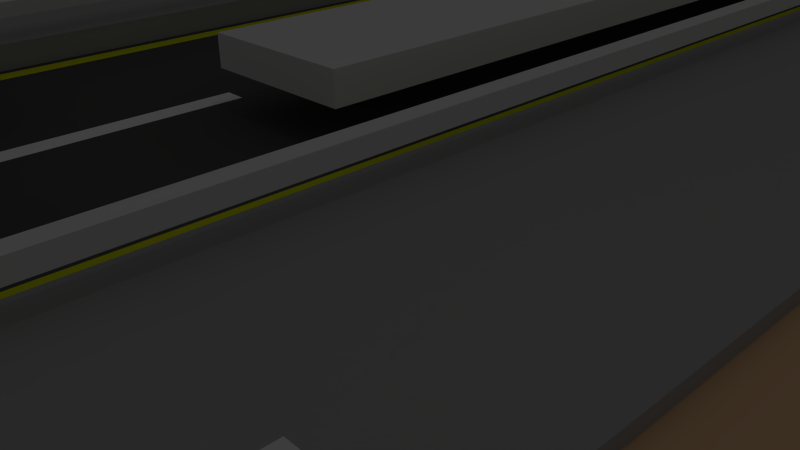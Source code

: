 # Source: rua_padrao.blend  (saved by Blender 2.70.0; exported with 4.5.12 LTS)
import bpy
from mathutils import Matrix  # noqa: F401  (used for matrix-valued properties, if any)

bpy.ops.wm.read_factory_settings(use_empty=True)
scene = bpy.context.scene
scene.name = 'Scene'

# ---- collections
col_collection_1 = bpy.data.collections.new('Collection 1'); scene.collection.children.link(col_collection_1)

# ---- materials (node trees are filled in below, after node groups)
mat_material = bpy.data.materials.new('Material')
mat_material.alpha_threshold = 0.0
mat_material.use_transparent_shadow = False
mat_material.roughness = 0.5
mat_material.line_color = (0.0, 0.0, 0.0, 1.0)
mat_calcada = bpy.data.materials.new('calcada')
mat_calcada.alpha_threshold = 0.0
mat_calcada.use_transparent_shadow = False
mat_calcada.diffuse_color = (0.8, 0.511, 0.2896, 1.0)
mat_calcada.roughness = 0.5
mat_calcada.line_color = (0.0, 0.0, 0.0, 1.0)
mat_calcadapedestre = bpy.data.materials.new('CalcadaPedestre')
mat_calcadapedestre.alpha_threshold = 0.0
mat_calcadapedestre.use_transparent_shadow = False
mat_calcadapedestre.diffuse_color = (0.3931, 0.3931, 0.3931, 1.0)
mat_calcadapedestre.roughness = 0.5
mat_calcadapedestre.line_color = (0.0, 0.0, 0.0, 1.0)
mat_asfalto = bpy.data.materials.new('Asfalto')
mat_asfalto.alpha_threshold = 0.0
mat_asfalto.use_transparent_shadow = False
mat_asfalto.diffuse_color = (0.0985, 0.0985, 0.0985, 1.0)
mat_asfalto.roughness = 0.5
mat_asfalto.line_color = (0.0, 0.0, 0.0, 1.0)
mat_faixabrancarua = bpy.data.materials.new('FaixaBrancaRua')
mat_faixabrancarua.alpha_threshold = 0.0
mat_faixabrancarua.use_transparent_shadow = False
mat_faixabrancarua.diffuse_color = (1.0, 1.0, 1.0, 1.0)
mat_faixabrancarua.roughness = 0.5
mat_faixabrancarua.line_color = (0.0, 0.0, 0.0, 1.0)
mat_faixaamarelarua = bpy.data.materials.new('FaixaAmarelaRua')
mat_faixaamarelarua.alpha_threshold = 0.0
mat_faixaamarelarua.use_transparent_shadow = False
mat_faixaamarelarua.diffuse_color = (0.7486, 0.8, 0.0, 1.0)
mat_faixaamarelarua.roughness = 0.5
mat_faixaamarelarua.line_color = (0.0, 0.0, 0.0, 1.0)

# ---- material node trees

# ---- world
world_world = bpy.data.worlds.new('World'); scene.world = world_world
world_world.color = (0.05088, 0.05088, 0.05088)
world_world.use_sun_shadow = False
world_world.sun_shadow_jitter_overblur = 0.0
world_world.cycles.sampling_method = 'MANUAL'
world_world.cycles.sample_map_resolution = 256

# ---- cameras
cam_camera = bpy.data.cameras.new('Camera')
cam_camera.clip_end = 100.0
cam_camera.lens = 35.0
cam_camera.sensor_width = 32.0
cam_camera.sensor_height = 18.0
cam_camera.ortho_scale = 7.314
cam_camera.dof.focus_distance = 0.0
cam_camera.dof.aperture_fstop = 128.0

# ---- lights
light_lamp = bpy.data.lights.new('Lamp', 'POINT')
light_lamp.transmission_factor = 0.0
light_lamp.cutoff_distance = 30.0
light_lamp.energy = 100.0
light_lamp.shadow_buffer_clip_start = 1.001
light_lamp.shadow_soft_size = 0.1
light_lamp.shadow_maximum_resolution = 0.006
light_lamp.use_absolute_resolution = True
light_lamp.cycles.use_multiple_importance_sampling = False

# ---- meshes
me_cube_030 = bpy.data.meshes.new('Cube.030')
me_cube_030.from_pydata([(-0.202, -1.0, -1.0), (-0.202, 1.0, -1.0), (0.202, 1.0, -1.0), (0.202, -1.0, -1.0), (-0.202, -1.0, 8.313), (-0.202, 1.0, 8.313), (0.202, 1.0, 8.313), (0.202, -1.0, 8.313), (-0.202, -1.0, 6.641), (-0.202, 1.0, 6.641), (0.202, 1.0, 6.641), (0.202, -1.0, 6.641), (-0.202, -1.0, 7.477), (-0.202, 1.0, 7.477), (0.202, 1.0, 7.477), (0.202, -1.0, 7.477), (-0.202, 1.0, 0.8234), (0.202, 1.0, 0.8234), (0.202, -1.0, 0.8234), (-0.202, -1.0, 0.8234), (-0.202, 1.0, 1.832), (0.202, 1.0, 1.832), (0.202, -1.0, 1.832), (-0.202, -1.0, 1.832), (-0.202, 16.72, 6.641), (0.202, 16.72, 6.641), (-0.202, 16.72, 7.477), (0.202, 16.72, 7.477), (-0.202, 16.72, 0.8234), (0.202, 16.72, 0.8234), (-0.202, 16.72, 1.832), (0.202, 16.72, 1.832)], [], [(19, 16, 1, 0), (16, 17, 2, 1), (17, 18, 3, 2), (18, 19, 0, 3), (0, 1, 2, 3), (7, 6, 5, 4), (12, 13, 9, 8), (21, 17, 29, 31), (14, 15, 11, 10), (15, 12, 8, 11), (4, 5, 13, 12), (5, 6, 14, 13), (6, 7, 15, 14), (7, 4, 12, 15), (23, 20, 16, 19), (20, 21, 31, 30), (21, 22, 18, 17), (22, 23, 19, 18), (8, 9, 20, 23), (9, 10, 21, 20), (10, 11, 22, 21), (11, 8, 23, 22), (26, 27, 25, 24), (30, 31, 29, 28), (16, 20, 30, 28), (17, 16, 28, 29), (13, 14, 27, 26), (14, 10, 25, 27), (9, 13, 26, 24), (10, 9, 24, 25)])
me_cube_030.materials.append(mat_material)
me_cube_030.use_remesh_preserve_volume = False
me_cube_030.use_remesh_preserve_attributes = False
me_cube_030.use_mirror_vertex_groups = False
me_cube_030.update()
me_cube_007 = bpy.data.meshes.new('Cube.007')
me_cube_007.from_pydata([(-1.0, -1.0, -1.0), (-1.0, 1.0, -1.0), (1.0, 1.0, -1.0), (1.0, -1.0, -1.0), (-1.0, -1.0, 1.528), (-1.0, 1.0, 1.528), (1.0, 1.0, 1.528), (1.0, -1.0, 1.528), (-1.0, -1.0, 2.336), (-1.0, 1.0, 2.336), (1.0, 1.0, 2.336), (1.0, -1.0, 2.336), (-1.0, 566.4, 1.528), (1.0, 566.4, 1.528), (-1.0, 566.4, 2.336), (1.0, 566.4, 2.336), (-1.0, 568.8, 1.528), (1.0, 568.8, 1.528), (-1.0, 568.8, 2.336), (1.0, 568.8, 2.336), (-1.0, 566.4, -0.3665), (1.0, 566.4, -0.3665), (-1.0, 568.8, -0.3665), (1.0, 568.8, -0.3665)], [], [(4, 5, 1, 0), (5, 6, 2, 1), (6, 7, 3, 2), (7, 4, 0, 3), (0, 1, 2, 3), (4, 7, 11, 8), (11, 10, 9, 8), (7, 6, 10, 11), (5, 9, 14, 12), (5, 4, 8, 9), (12, 14, 18, 16), (10, 6, 13, 15), (9, 10, 15, 14), (6, 5, 12, 13), (17, 16, 18, 19), (15, 13, 17, 19), (14, 15, 19, 18), (17, 13, 21, 23), (21, 20, 22, 23), (12, 16, 22, 20), (16, 17, 23, 22), (13, 12, 20, 21)])
me_cube_007.use_remesh_preserve_volume = False
me_cube_007.use_remesh_preserve_attributes = False
me_cube_007.use_mirror_vertex_groups = False
me_cube_007.update()
me_cube_006 = bpy.data.meshes.new('Cube.006')
me_cube_006.from_pydata([(-1.0, -1.0, -1.0), (-1.0, 1.0, -1.0), (1.0, 1.0, -1.0), (1.0, -1.0, -1.0), (-1.0, -1.0, 1.528), (-1.0, 1.0, 1.528), (1.0, 1.0, 1.528), (1.0, -1.0, 1.528), (-1.0, -1.0, 2.336), (-1.0, 1.0, 2.336), (1.0, 1.0, 2.336), (1.0, -1.0, 2.336), (-1.0, 566.4, 1.528), (1.0, 566.4, 1.528), (-1.0, 566.4, 2.336), (1.0, 566.4, 2.336), (-1.0, 568.8, 1.528), (1.0, 568.8, 1.528), (-1.0, 568.8, 2.336), (1.0, 568.8, 2.336), (-1.0, 566.4, -0.3665), (1.0, 566.4, -0.3665), (-1.0, 568.8, -0.3665), (1.0, 568.8, -0.3665)], [], [(4, 5, 1, 0), (5, 6, 2, 1), (6, 7, 3, 2), (7, 4, 0, 3), (0, 1, 2, 3), (4, 7, 11, 8), (11, 10, 9, 8), (7, 6, 10, 11), (5, 9, 14, 12), (5, 4, 8, 9), (12, 14, 18, 16), (10, 6, 13, 15), (9, 10, 15, 14), (6, 5, 12, 13), (17, 16, 18, 19), (15, 13, 17, 19), (14, 15, 19, 18), (17, 13, 21, 23), (21, 20, 22, 23), (12, 16, 22, 20), (16, 17, 23, 22), (13, 12, 20, 21)])
me_cube_006.use_remesh_preserve_volume = False
me_cube_006.use_remesh_preserve_attributes = False
me_cube_006.use_mirror_vertex_groups = False
me_cube_006.update()
me_cube_005 = bpy.data.meshes.new('Cube.005')
me_cube_005.from_pydata([(-12.73, -57.0, -1.0), (-12.73, 85.47, -1.0), (13.32, 85.47, -1.0), (13.32, -57.0, -1.0), (-12.73, -57.0, 1.0), (-12.73, 85.47, 1.0), (13.32, 85.47, 1.0), (13.32, -57.0, 1.0), (0.7738, 85.47, 1.0), (0.7738, 85.47, -1.0), (0.7738, -57.0, 1.0), (0.7738, -57.0, -1.0), (0.8706, 85.47, 1.0), (0.8706, -57.0, -1.0), (0.8706, 85.47, -1.0), (0.8706, -57.0, 1.0), (1.588, 85.47, 1.0), (1.588, -57.0, -1.0), (1.588, 85.47, -1.0), (1.588, -57.0, 1.0), (-0.4463, 85.47, -1.0), (-0.4463, -57.0, 1.0), (-0.4463, 85.47, 1.0), (-0.4463, -57.0, -1.0), (-1.143, 85.47, -1.0), (-1.143, -57.0, 1.0), (-1.143, 85.47, 1.0), (-1.143, -57.0, -1.0), (-12.73, -57.0, 1.47), (-12.73, 85.47, 1.47), (13.32, 85.47, 1.47), (13.32, -57.0, 1.47), (0.8706, 85.47, 1.47), (0.8706, -57.0, 1.47), (1.588, 85.47, 1.47), (1.588, -57.0, 1.47), (-0.4463, -57.0, 1.47), (-0.4463, 85.47, 1.47), (-1.143, -57.0, 1.47), (-1.143, 85.47, 1.47), (0.8706, 85.47, 1.718), (0.8706, -57.0, 1.718), (1.588, 85.47, 1.718), (1.588, -57.0, 1.718), (-0.4463, -57.0, 1.718), (-0.4463, 85.47, 1.718), (-1.143, -57.0, 1.718), (-1.143, 85.47, 1.718)], [], [(4, 5, 1, 0), (16, 6, 2, 18), (6, 7, 3, 2), (25, 4, 0, 27), (17, 18, 2, 3), (15, 19, 35, 33), (22, 8, 9, 20), (15, 10, 11, 13), (23, 20, 9, 11), (15, 12, 8, 10), (8, 12, 14, 9), (11, 9, 14, 13), (19, 15, 13, 17), (21, 22, 37, 36), (12, 16, 18, 14), (13, 14, 18, 17), (7, 19, 17, 3), (25, 21, 36, 38), (10, 21, 23, 11), (10, 8, 22, 21), (26, 22, 20, 24), (27, 24, 20, 23), (21, 25, 27, 23), (22, 26, 39, 37), (5, 26, 24, 1), (0, 1, 24, 27), (38, 39, 29, 28), (37, 39, 47, 45), (31, 30, 34, 35), (39, 38, 46, 47), (16, 12, 32, 34), (12, 15, 33, 32), (19, 7, 31, 35), (26, 5, 29, 39), (4, 25, 38, 28), (7, 6, 30, 31), (6, 16, 34, 30), (5, 4, 28, 29), (43, 42, 40, 41), (44, 45, 47, 46), (38, 36, 44, 46), (36, 37, 45, 44), (35, 34, 42, 43), (33, 35, 43, 41), (34, 32, 40, 42), (32, 33, 41, 40)])
me_cube_005.polygons.foreach_set('material_index', [0, 0, 0, 0, 0, 1, 0, 0, 0, 1, 0, 0, 0, 1, 0, 0, 0, 1, 0, 0, 0, 0, 0, 1, 0, 0, 0, 1, 0, 1, 1, 1, 0, 0, 0, 0, 0, 0, 1, 1, 1, 1, 1, 1, 1, 1])
me_cube_005.materials.append(mat_calcada)
me_cube_005.materials.append(mat_calcadapedestre)
me_cube_005.use_remesh_preserve_volume = False
me_cube_005.use_remesh_preserve_attributes = False
me_cube_005.use_mirror_vertex_groups = False
me_cube_005.update()
me_cube_004 = bpy.data.meshes.new('Cube.004')
me_cube_004.from_pydata([(-1.0, -1.0, -1.0), (-1.0, 6.51, -1.0), (1.0, 6.51, -1.0), (1.0, -1.0, -1.0), (-1.0, -1.0, 1.0), (-1.0, 6.51, 1.0), (1.0, 6.51, 1.0), (1.0, -1.0, 1.0), (-1.0, 0.7718, 1.379), (-1.0, 4.739, 1.379), (1.0, 4.739, 1.379), (1.0, 0.7718, 1.379), (-1.0, 0.7718, 4.619), (-1.0, 4.739, 4.619), (1.0, 4.739, 4.619), (1.0, 0.7718, 4.619)], [], [(4, 5, 1, 0), (5, 6, 2, 1), (6, 7, 3, 2), (7, 4, 0, 3), (0, 1, 2, 3), (4, 7, 11, 8), (8, 11, 15, 12), (7, 6, 10, 11), (6, 5, 9, 10), (5, 4, 8, 9), (15, 14, 13, 12), (11, 10, 14, 15), (10, 9, 13, 14), (9, 8, 12, 13)])
me_cube_004.use_remesh_preserve_volume = False
me_cube_004.use_remesh_preserve_attributes = False
me_cube_004.use_mirror_vertex_groups = False
me_cube_004.update()
me_cube_003 = bpy.data.meshes.new('Cube.003')
me_cube_003.from_pydata([(-1.0, -1.0, -1.0), (-1.0, 27.06, -1.0), (1.0, 27.06, -1.0), (1.0, -1.0, -1.0), (-1.0, -1.0, 1.0), (-1.0, 27.06, 1.0), (1.0, 27.06, 1.0), (1.0, -1.0, 1.0), (-1.0, 18.82, 1.0), (-1.0, 18.82, -1.0), (1.0, 18.82, 1.0), (1.0, 18.82, -1.0), (-1.0, 25.47, 1.0), (1.0, 25.47, -1.0), (-1.0, 25.47, -1.0), (1.0, 25.47, 1.0), (-1.0, 18.82, 7.434), (1.0, 18.82, 7.434), (-1.0, 25.47, 7.434), (1.0, 25.47, 7.434)], [], [(12, 5, 1, 14), (5, 6, 2, 1), (10, 7, 3, 11), (7, 4, 0, 3), (14, 1, 2, 13), (15, 6, 5, 12), (4, 8, 9, 0), (15, 10, 11, 13), (0, 9, 11, 3), (7, 10, 8, 4), (8, 12, 14, 9), (9, 14, 13, 11), (15, 12, 18, 19), (6, 15, 13, 2), (17, 19, 18, 16), (10, 15, 19, 17), (12, 8, 16, 18), (8, 10, 17, 16)])
me_cube_003.use_remesh_preserve_volume = False
me_cube_003.use_remesh_preserve_attributes = False
me_cube_003.use_mirror_vertex_groups = False
me_cube_003.update()
me_cube_002 = bpy.data.meshes.new('Cube.002')
me_cube_002.from_pydata([(-1.0, -1.0, -1.0), (-1.0, 6.51, -1.0), (1.0, 6.51, -1.0), (1.0, -1.0, -1.0), (-1.0, -1.0, 1.0), (-1.0, 6.51, 1.0), (1.0, 6.51, 1.0), (1.0, -1.0, 1.0), (-1.0, 0.7718, 1.379), (-1.0, 4.739, 1.379), (1.0, 4.739, 1.379), (1.0, 0.7718, 1.379), (-1.0, 0.7718, 4.619), (-1.0, 4.739, 4.619), (1.0, 4.739, 4.619), (1.0, 0.7718, 4.619)], [], [(4, 5, 1, 0), (5, 6, 2, 1), (6, 7, 3, 2), (7, 4, 0, 3), (0, 1, 2, 3), (4, 7, 11, 8), (8, 11, 15, 12), (7, 6, 10, 11), (6, 5, 9, 10), (5, 4, 8, 9), (15, 14, 13, 12), (11, 10, 14, 15), (10, 9, 13, 14), (9, 8, 12, 13)])
me_cube_002.use_remesh_preserve_volume = False
me_cube_002.use_remesh_preserve_attributes = False
me_cube_002.use_mirror_vertex_groups = False
me_cube_002.update()
me_cube = bpy.data.meshes.new('Cube')
me_cube.from_pydata([(6.072, 131.7, -1.0), (6.072, -11.75, -1.0), (-2.587, -11.75, -1.0), (-2.587, 131.7, -1.0), (6.072, 131.7, -0.5389), (6.072, -11.75, -0.5389), (-2.587, -11.75, -0.5389), (-2.587, 131.7, -0.5389), (-2.356, 131.7, -1.0), (-2.356, -11.75, -1.0), (-2.356, 131.7, -0.5389), (-2.356, -11.75, -0.5389), (-2.004, 131.7, -1.0), (-2.004, -11.75, -1.0), (-2.004, 131.7, -0.5389), (-2.004, -11.75, -0.5389), (5.357, 131.7, -1.0), (5.357, -11.75, -1.0), (5.357, 131.7, -0.5389), (5.357, -11.75, -0.5389), (5.765, 131.7, -1.0), (5.765, -11.75, -1.0), (5.765, 131.7, -0.5389), (5.765, -11.75, -0.5389), (1.452, 131.7, -1.0), (1.452, -11.75, -1.0), (1.452, 131.7, -0.5389), (1.452, -11.75, -0.5389), (1.847, 131.7, -1.0), (1.847, -11.75, -1.0), (1.847, 131.7, -0.5389), (1.847, -11.75, -0.5389), (6.072, 124.2, -1.0), (6.072, 116.6, -1.0), (6.072, 109.1, -1.0), (6.072, 101.5, -1.0), (6.072, 93.97, -1.0), (6.072, 86.42, -1.0), (6.072, 78.86, -1.0), (6.072, 71.31, -1.0), (6.072, 63.76, -1.0), (6.072, 56.21, -1.0), (6.072, 48.66, -1.0), (6.072, 41.11, -1.0), (6.072, 33.56, -1.0), (6.072, 26.01, -1.0), (6.072, 18.45, -1.0), (6.072, 10.9, -1.0), (6.072, 3.351, -1.0), (6.072, -4.2, -1.0), (-2.587, -4.2, -1.0), (-2.587, 3.351, -1.0), (-2.587, 10.9, -1.0), (-2.587, 18.45, -1.0), (-2.587, 26.01, -1.0), (-2.587, 33.56, -1.0), (-2.587, 41.11, -1.0), (-2.587, 48.66, -1.0), (-2.587, 56.21, -1.0), (-2.587, 63.76, -1.0), (-2.587, 71.31, -1.0), (-2.587, 78.86, -1.0), (-2.587, 86.42, -1.0), (-2.587, 93.97, -1.0), (-2.587, 101.5, -1.0), (-2.587, 109.1, -1.0), (-2.587, 116.6, -1.0), (-2.587, 124.2, -1.0), (6.072, 124.2, -0.5389), (6.072, 116.6, -0.5389), (6.072, 109.1, -0.5389), (6.072, 101.5, -0.5389), (6.072, 93.97, -0.5389), (6.072, 86.42, -0.5389), (6.072, 78.86, -0.5389), (6.072, 71.31, -0.5389), (6.072, 63.76, -0.5389), (6.072, 56.21, -0.5389), (6.072, 48.66, -0.5389), (6.072, 41.11, -0.5389), (6.072, 33.56, -0.5389), (6.072, 26.01, -0.5389), (6.072, 18.45, -0.5389), (6.072, 10.9, -0.5389), (6.072, 3.351, -0.5389), (6.072, -4.2, -0.5389), (-2.587, -4.2, -0.5389), (-2.587, 3.351, -0.5389), (-2.587, 10.9, -0.5389), (-2.587, 18.45, -0.5389), (-2.587, 26.01, -0.5389), (-2.587, 33.56, -0.5389), (-2.587, 41.11, -0.5389), (-2.587, 48.66, -0.5389), (-2.587, 56.21, -0.5389), (-2.587, 63.76, -0.5389), (-2.587, 71.31, -0.5389), (-2.587, 78.86, -0.5389), (-2.587, 86.42, -0.5389), (-2.587, 93.97, -0.5389), (-2.587, 101.5, -0.5389), (-2.587, 109.1, -0.5389), (-2.587, 116.6, -0.5389), (-2.587, 124.2, -0.5389), (-2.356, -4.2, -1.0), (-2.356, 3.351, -1.0), (-2.356, 10.9, -1.0), (-2.356, 18.45, -1.0), (-2.356, 26.01, -1.0), (-2.356, 33.56, -1.0), (-2.356, 41.11, -1.0), (-2.356, 48.66, -1.0), (-2.356, 56.21, -1.0), (-2.356, 63.76, -1.0), (-2.356, 71.31, -1.0), (-2.356, 78.86, -1.0), (-2.356, 86.42, -1.0), (-2.356, 93.97, -1.0), (-2.356, 101.5, -1.0), (-2.356, 109.1, -1.0), (-2.356, 116.6, -1.0), (-2.356, 124.2, -1.0), (-2.356, 124.2, -0.5389), (-2.356, 116.6, -0.5389), (-2.356, 109.1, -0.5389), (-2.356, 101.5, -0.5389), (-2.356, 93.97, -0.5389), (-2.356, 86.42, -0.5389), (-2.356, 78.86, -0.5389), (-2.356, 71.31, -0.5389), (-2.356, 63.76, -0.5389), (-2.356, 56.21, -0.5389), (-2.356, 48.66, -0.5389), (-2.356, 41.11, -0.5389), (-2.356, 33.56, -0.5389), (-2.356, 26.01, -0.5389), (-2.356, 18.45, -0.5389), (-2.356, 10.9, -0.5389), (-2.356, 3.351, -0.5389), (-2.356, -4.2, -0.5389), (-2.004, -4.2, -1.0), (-2.004, 3.351, -1.0), (-2.004, 10.9, -1.0), (-2.004, 18.45, -1.0), (-2.004, 26.01, -1.0), (-2.004, 33.56, -1.0), (-2.004, 41.11, -1.0), (-2.004, 48.66, -1.0), (-2.004, 56.21, -1.0), (-2.004, 63.76, -1.0), (-2.004, 71.31, -1.0), (-2.004, 78.86, -1.0), (-2.004, 86.42, -1.0), (-2.004, 93.97, -1.0), (-2.004, 101.5, -1.0), (-2.004, 109.1, -1.0), (-2.004, 116.6, -1.0), (-2.004, 124.2, -1.0), (-2.004, 124.2, -0.5389), (-2.004, 116.6, -0.5389), (-2.004, 109.1, -0.5389), (-2.004, 101.5, -0.5389), (-2.004, 93.97, -0.5389), (-2.004, 86.42, -0.5389), (-2.004, 78.86, -0.5389), (-2.004, 71.31, -0.5389), (-2.004, 63.76, -0.5389), (-2.004, 56.21, -0.5389), (-2.004, 48.66, -0.5389), (-2.004, 41.11, -0.5389), (-2.004, 33.56, -0.5389), (-2.004, 26.01, -0.5389), (-2.004, 18.45, -0.5389), (-2.004, 10.9, -0.5389), (-2.004, 3.351, -0.5389), (-2.004, -4.2, -0.5389), (5.357, -4.2, -1.0), (5.357, 3.351, -1.0), (5.357, 10.9, -1.0), (5.357, 18.45, -1.0), (5.357, 26.01, -1.0), (5.357, 33.56, -1.0), (5.357, 41.11, -1.0), (5.357, 48.66, -1.0), (5.357, 56.21, -1.0), (5.357, 63.76, -1.0), (5.357, 71.31, -1.0), (5.357, 78.86, -1.0), (5.357, 86.42, -1.0), (5.357, 93.97, -1.0), (5.357, 101.5, -1.0), (5.357, 109.1, -1.0), (5.357, 116.6, -1.0), (5.357, 124.2, -1.0), (5.357, 124.2, -0.5389), (5.357, 116.6, -0.5389), (5.357, 109.1, -0.5389), (5.357, 101.5, -0.5389), (5.357, 93.97, -0.5389), (5.357, 86.42, -0.5389), (5.357, 78.86, -0.5389), (5.357, 71.31, -0.5389), (5.357, 63.76, -0.5389), (5.357, 56.21, -0.5389), (5.357, 48.66, -0.5389), (5.357, 41.11, -0.5389), (5.357, 33.56, -0.5389), (5.357, 26.01, -0.5389), (5.357, 18.45, -0.5389), (5.357, 10.9, -0.5389), (5.357, 3.351, -0.5389), (5.357, -4.2, -0.5389), (5.765, -4.2, -1.0), (5.765, 3.351, -1.0), (5.765, 10.9, -1.0), (5.765, 18.45, -1.0), (5.765, 26.01, -1.0), (5.765, 33.56, -1.0), (5.765, 41.11, -1.0), (5.765, 48.66, -1.0), (5.765, 56.21, -1.0), (5.765, 63.76, -1.0), (5.765, 71.31, -1.0), (5.765, 78.86, -1.0), (5.765, 86.42, -1.0), (5.765, 93.97, -1.0), (5.765, 101.5, -1.0), (5.765, 109.1, -1.0), (5.765, 116.6, -1.0), (5.765, 124.2, -1.0), (5.765, 124.2, -0.5389), (5.765, 116.6, -0.5389), (5.765, 109.1, -0.5389), (5.765, 101.5, -0.5389), (5.765, 93.97, -0.5389), (5.765, 86.42, -0.5389), (5.765, 78.86, -0.5389), (5.765, 71.31, -0.5389), (5.765, 63.76, -0.5389), (5.765, 56.21, -0.5389), (5.765, 48.66, -0.5389), (5.765, 41.11, -0.5389), (5.765, 33.56, -0.5389), (5.765, 26.01, -0.5389), (5.765, 18.45, -0.5389), (5.765, 10.9, -0.5389), (5.765, 3.351, -0.5389), (5.765, -4.2, -0.5389), (1.452, -4.2, -1.0), (1.452, 3.351, -1.0), (1.452, 10.9, -1.0), (1.452, 18.45, -1.0), (1.452, 26.01, -1.0), (1.452, 33.56, -1.0), (1.452, 41.11, -1.0), (1.452, 48.66, -1.0), (1.452, 56.21, -1.0), (1.452, 63.76, -1.0), (1.452, 71.31, -1.0), (1.452, 78.86, -1.0), (1.452, 86.42, -1.0), (1.452, 93.97, -1.0), (1.452, 101.5, -1.0), (1.452, 109.1, -1.0), (1.452, 116.6, -1.0), (1.452, 124.2, -1.0), (1.452, 124.2, -0.5389), (1.452, 116.6, -0.5389), (1.452, 109.1, -0.5389), (1.452, 101.5, -0.5389), (1.452, 93.97, -0.5389), (1.452, 86.42, -0.5389), (1.452, 78.86, -0.5389), (1.452, 71.31, -0.5389), (1.452, 63.76, -0.5389), (1.452, 56.21, -0.5389), (1.452, 48.66, -0.5389), (1.452, 41.11, -0.5389), (1.452, 33.56, -0.5389), (1.452, 26.01, -0.5389), (1.452, 18.45, -0.5389), (1.452, 10.9, -0.5389), (1.452, 3.351, -0.5389), (1.452, -4.2, -0.5389), (1.847, -4.2, -1.0), (1.847, 3.351, -1.0), (1.847, 10.9, -1.0), (1.847, 18.45, -1.0), (1.847, 26.01, -1.0), (1.847, 33.56, -1.0), (1.847, 41.11, -1.0), (1.847, 48.66, -1.0), (1.847, 56.21, -1.0), (1.847, 63.76, -1.0), (1.847, 71.31, -1.0), (1.847, 78.86, -1.0), (1.847, 86.42, -1.0), (1.847, 93.97, -1.0), (1.847, 101.5, -1.0), (1.847, 109.1, -1.0), (1.847, 116.6, -1.0), (1.847, 124.2, -1.0), (1.847, 124.2, -0.5389), (1.847, 116.6, -0.5389), (1.847, 109.1, -0.5389), (1.847, 101.5, -0.5389), (1.847, 93.97, -0.5389), (1.847, 86.42, -0.5389), (1.847, 78.86, -0.5389), (1.847, 71.31, -0.5389), (1.847, 63.76, -0.5389), (1.847, 56.21, -0.5389), (1.847, 48.66, -0.5389), (1.847, 41.11, -0.5389), (1.847, 33.56, -0.5389), (1.847, 26.01, -0.5389), (1.847, 18.45, -0.5389), (1.847, 10.9, -0.5389), (1.847, 3.351, -0.5389), (1.847, -4.2, -0.5389)], [], [(104, 9, 2, 50), (139, 86, 6, 11), (49, 85, 5, 1), (9, 11, 6, 2), (67, 103, 7, 3), (10, 8, 3, 7), (140, 13, 9, 104), (175, 139, 11, 15), (13, 15, 11, 9), (14, 12, 8, 10), (248, 25, 13, 140), (283, 175, 15, 27), (25, 27, 15, 13), (26, 24, 12, 14), (212, 21, 17, 176), (247, 211, 19, 23), (21, 23, 19, 17), (22, 20, 16, 18), (49, 1, 21, 212), (85, 247, 23, 5), (1, 5, 23, 21), (4, 0, 20, 22), (284, 29, 25, 248), (319, 283, 27, 31), (29, 31, 27, 25), (30, 28, 24, 26), (176, 17, 29, 284), (211, 319, 31, 19), (17, 19, 31, 29), (18, 16, 28, 30), (8, 121, 67, 3), (121, 120, 66, 67), (120, 119, 65, 66), (119, 118, 64, 65), (118, 117, 63, 64), (117, 116, 62, 63), (116, 115, 61, 62), (115, 114, 60, 61), (114, 113, 59, 60), (113, 112, 58, 59), (112, 111, 57, 58), (111, 110, 56, 57), (110, 109, 55, 56), (109, 108, 54, 55), (108, 107, 53, 54), (107, 106, 52, 53), (106, 105, 51, 52), (105, 104, 50, 51), (10, 7, 103, 122), (122, 103, 102, 123), (123, 102, 101, 124), (124, 101, 100, 125), (125, 100, 99, 126), (126, 99, 98, 127), (127, 98, 97, 128), (128, 97, 96, 129), (129, 96, 95, 130), (130, 95, 94, 131), (131, 94, 93, 132), (132, 93, 92, 133), (133, 92, 91, 134), (134, 91, 90, 135), (135, 90, 89, 136), (136, 89, 88, 137), (137, 88, 87, 138), (138, 87, 86, 139), (0, 4, 68, 32), (32, 68, 69, 33), (33, 69, 70, 34), (34, 70, 71, 35), (35, 71, 72, 36), (36, 72, 73, 37), (37, 73, 74, 38), (38, 74, 75, 39), (39, 75, 76, 40), (40, 76, 77, 41), (41, 77, 78, 42), (42, 78, 79, 43), (43, 79, 80, 44), (44, 80, 81, 45), (45, 81, 82, 46), (46, 82, 83, 47), (47, 83, 84, 48), (48, 84, 85, 49), (2, 6, 86, 50), (50, 86, 87, 51), (51, 87, 88, 52), (52, 88, 89, 53), (53, 89, 90, 54), (54, 90, 91, 55), (55, 91, 92, 56), (56, 92, 93, 57), (57, 93, 94, 58), (58, 94, 95, 59), (59, 95, 96, 60), (60, 96, 97, 61), (61, 97, 98, 62), (62, 98, 99, 63), (63, 99, 100, 64), (64, 100, 101, 65), (65, 101, 102, 66), (66, 102, 103, 67), (12, 157, 121, 8), (157, 156, 120, 121), (156, 155, 119, 120), (155, 154, 118, 119), (154, 153, 117, 118), (153, 152, 116, 117), (152, 151, 115, 116), (151, 150, 114, 115), (150, 149, 113, 114), (149, 148, 112, 113), (148, 147, 111, 112), (147, 146, 110, 111), (146, 145, 109, 110), (145, 144, 108, 109), (144, 143, 107, 108), (143, 142, 106, 107), (142, 141, 105, 106), (141, 140, 104, 105), (14, 10, 122, 158), (158, 122, 123, 159), (159, 123, 124, 160), (160, 124, 125, 161), (161, 125, 126, 162), (162, 126, 127, 163), (163, 127, 128, 164), (164, 128, 129, 165), (165, 129, 130, 166), (166, 130, 131, 167), (167, 131, 132, 168), (168, 132, 133, 169), (169, 133, 134, 170), (170, 134, 135, 171), (171, 135, 136, 172), (172, 136, 137, 173), (173, 137, 138, 174), (174, 138, 139, 175), (24, 265, 157, 12), (265, 264, 156, 157), (264, 263, 155, 156), (263, 262, 154, 155), (262, 261, 153, 154), (261, 260, 152, 153), (260, 259, 151, 152), (259, 258, 150, 151), (258, 257, 149, 150), (257, 256, 148, 149), (256, 255, 147, 148), (255, 254, 146, 147), (254, 253, 145, 146), (253, 252, 144, 145), (252, 251, 143, 144), (251, 250, 142, 143), (250, 249, 141, 142), (249, 248, 140, 141), (26, 14, 158, 266), (266, 158, 159, 267), (267, 159, 160, 268), (268, 160, 161, 269), (269, 161, 162, 270), (270, 162, 163, 271), (271, 163, 164, 272), (272, 164, 165, 273), (273, 165, 166, 274), (274, 166, 167, 275), (275, 167, 168, 276), (276, 168, 169, 277), (277, 169, 170, 278), (278, 170, 171, 279), (279, 171, 172, 280), (280, 172, 173, 281), (281, 173, 174, 282), (282, 174, 175, 283), (20, 229, 193, 16), (229, 228, 192, 193), (228, 227, 191, 192), (227, 226, 190, 191), (226, 225, 189, 190), (225, 224, 188, 189), (224, 223, 187, 188), (223, 222, 186, 187), (222, 221, 185, 186), (221, 220, 184, 185), (220, 219, 183, 184), (219, 218, 182, 183), (218, 217, 181, 182), (217, 216, 180, 181), (216, 215, 179, 180), (215, 214, 178, 179), (214, 213, 177, 178), (213, 212, 176, 177), (22, 18, 194, 230), (230, 194, 195, 231), (231, 195, 196, 232), (232, 196, 197, 233), (233, 197, 198, 234), (234, 198, 199, 235), (235, 199, 200, 236), (236, 200, 201, 237), (237, 201, 202, 238), (238, 202, 203, 239), (239, 203, 204, 240), (240, 204, 205, 241), (241, 205, 206, 242), (242, 206, 207, 243), (243, 207, 208, 244), (244, 208, 209, 245), (245, 209, 210, 246), (246, 210, 211, 247), (0, 32, 229, 20), (32, 33, 228, 229), (33, 34, 227, 228), (34, 35, 226, 227), (35, 36, 225, 226), (36, 37, 224, 225), (37, 38, 223, 224), (38, 39, 222, 223), (39, 40, 221, 222), (40, 41, 220, 221), (41, 42, 219, 220), (42, 43, 218, 219), (43, 44, 217, 218), (44, 45, 216, 217), (45, 46, 215, 216), (46, 47, 214, 215), (47, 48, 213, 214), (48, 49, 212, 213), (4, 22, 230, 68), (68, 230, 231, 69), (69, 231, 232, 70), (70, 232, 233, 71), (71, 233, 234, 72), (72, 234, 235, 73), (73, 235, 236, 74), (74, 236, 237, 75), (75, 237, 238, 76), (76, 238, 239, 77), (77, 239, 240, 78), (78, 240, 241, 79), (79, 241, 242, 80), (80, 242, 243, 81), (81, 243, 244, 82), (82, 244, 245, 83), (83, 245, 246, 84), (84, 246, 247, 85), (28, 301, 265, 24), (301, 300, 264, 265), (300, 299, 263, 264), (299, 298, 262, 263), (298, 297, 261, 262), (297, 296, 260, 261), (296, 295, 259, 260), (295, 294, 258, 259), (294, 293, 257, 258), (293, 292, 256, 257), (292, 291, 255, 256), (291, 290, 254, 255), (290, 289, 253, 254), (289, 288, 252, 253), (288, 287, 251, 252), (287, 286, 250, 251), (286, 285, 249, 250), (285, 284, 248, 249), (30, 26, 266, 302), (302, 266, 267, 303), (303, 267, 268, 304), (304, 268, 269, 305), (305, 269, 270, 306), (306, 270, 271, 307), (307, 271, 272, 308), (308, 272, 273, 309), (309, 273, 274, 310), (310, 274, 275, 311), (311, 275, 276, 312), (312, 276, 277, 313), (313, 277, 278, 314), (314, 278, 279, 315), (315, 279, 280, 316), (316, 280, 281, 317), (317, 281, 282, 318), (318, 282, 283, 319), (16, 193, 301, 28), (193, 192, 300, 301), (192, 191, 299, 300), (191, 190, 298, 299), (190, 189, 297, 298), (189, 188, 296, 297), (188, 187, 295, 296), (187, 186, 294, 295), (186, 185, 293, 294), (185, 184, 292, 293), (184, 183, 291, 292), (183, 182, 290, 291), (182, 181, 289, 290), (181, 180, 288, 289), (180, 179, 287, 288), (179, 178, 286, 287), (178, 177, 285, 286), (177, 176, 284, 285), (18, 30, 302, 194), (194, 302, 303, 195), (195, 303, 304, 196), (196, 304, 305, 197), (197, 305, 306, 198), (198, 306, 307, 199), (199, 307, 308, 200), (200, 308, 309, 201), (201, 309, 310, 202), (202, 310, 311, 203), (203, 311, 312, 204), (204, 312, 313, 205), (205, 313, 314, 206), (206, 314, 315, 207), (207, 315, 316, 208), (208, 316, 317, 209), (209, 317, 318, 210), (210, 318, 319, 211)])
me_cube.polygons.foreach_set('material_index', [0, 0, 0, 0, 0, 0, 0, 2, 0, 0, 0, 0, 0, 0, 0, 2, 0, 0, 0, 0, 0, 0, 0, 0, 0, 0, 0, 0, 0, 0, 0, 0, 0, 0, 0, 0, 0, 0, 0, 0, 0, 0, 0, 0, 0, 0, 0, 0, 0, 0, 0, 0, 0, 0, 0, 0, 0, 0, 0, 0, 0, 0, 0, 0, 0, 0, 0, 0, 0, 0, 0, 0, 0, 0, 0, 0, 0, 0, 0, 0, 0, 0, 0, 0, 0, 0, 0, 0, 0, 0, 0, 0, 0, 0, 0, 0, 0, 0, 0, 0, 0, 0, 0, 0, 0, 0, 0, 0, 0, 0, 0, 0, 0, 0, 0, 0, 0, 0, 0, 0, 2, 2, 2, 2, 2, 2, 2, 2, 2, 2, 2, 2, 2, 2, 2, 2, 2, 2, 0, 0, 0, 0, 0, 0, 0, 0, 0, 0, 0, 0, 0, 0, 0, 0, 0, 0, 0, 0, 0, 0, 0, 0, 0, 0, 0, 0, 0, 0, 0, 0, 0, 0, 0, 0, 0, 0, 0, 0, 0, 0, 0, 0, 0, 0, 0, 0, 0, 0, 0, 0, 0, 0, 2, 2, 2, 2, 2, 2, 2, 2, 2, 2, 2, 2, 2, 2, 2, 2, 2, 2, 0, 0, 0, 0, 0, 0, 0, 0, 0, 0, 0, 0, 0, 0, 0, 0, 0, 0, 0, 0, 0, 0, 0, 0, 0, 0, 0, 0, 0, 0, 0, 0, 0, 0, 0, 0, 0, 0, 0, 0, 0, 0, 0, 0, 0, 0, 0, 0, 0, 0, 0, 0, 0, 0, 0, 1, 0, 1, 0, 1, 0, 1, 0, 1, 0, 1, 0, 1, 0, 1, 0, 1, 0, 0, 0, 0, 0, 0, 0, 0, 0, 0, 0, 0, 0, 0, 0, 0, 0, 0, 0, 0, 0, 0, 0, 0, 0, 0, 0, 0, 0, 0, 0, 0, 0, 0, 0, 0])
me_cube.materials.append(mat_asfalto)
me_cube.materials.append(mat_faixabrancarua)
me_cube.materials.append(mat_faixaamarelarua)
me_cube.use_remesh_preserve_volume = False
me_cube.use_remesh_preserve_attributes = False
me_cube.use_mirror_vertex_groups = False
me_cube.update()

# ---- objects
ob_cube_007 = bpy.data.objects.new('Cube.007', me_cube_030)
ob_cube_006 = bpy.data.objects.new('Cube.006', me_cube_007)
ob_cube_005 = bpy.data.objects.new('Cube.005', me_cube_006)
ob_cube_004 = bpy.data.objects.new('Cube.004', me_cube_005)
ob_cube_001 = bpy.data.objects.new('Cube.001', me_cube_004)
ob_caminha = bpy.data.objects.new('caminha', me_cube_003)
ob_carro = bpy.data.objects.new('carro', me_cube_002)
ob_cube = bpy.data.objects.new('Cube', me_cube)
ob_lamp = bpy.data.objects.new('Lamp', light_lamp)
ob_camera = bpy.data.objects.new('Camera', cam_camera)

# ---- transforms, parenting, visibility, modifiers, constraints
ob_cube_007.location = (12.22, -10.51, -0.04051)
ob_cube_007.scale = (0.3494, 0.3494, 0.3494)
ob_cube_007.lineart.crease_threshold = 0.0
ob_cube_006.location = (-6.791, -11.35, -0.07552)
ob_cube_006.scale = (0.2016, 0.2497, 0.4452)
ob_cube_006.lineart.crease_threshold = 0.0
ob_cube_005.location = (5.892, -11.35, -0.07552)
ob_cube_005.scale = (0.2016, 0.2497, 0.4452)
ob_cube_005.lineart.crease_threshold = 0.0
ob_cube_004.location = (-2.312, 45.29, -1.636)
ob_cube_004.scale = (8.831, 1.0, 1.0)
ob_cube_004.lineart.crease_threshold = 0.0
ob_cube_001.location = (-3.658, -7.129, 0.7632)
ob_cube_001.scale = (1.313, 0.8887, 0.3564)
ob_cube_001.lineart.crease_threshold = 0.0
ob_caminha.location = (1.863, 3.432, 0.7632)
ob_caminha.scale = (1.79, 0.8887, 0.3564)
ob_caminha.lineart.crease_threshold = 0.0
ob_carro.location = (2.136, -9.712, 0.7632)
ob_carro.scale = (1.313, 0.8887, 0.3564)
ob_carro.lineart.crease_threshold = 0.0
ob_cube.location = (-2.942, 0.0, 0.0)
ob_cube.scale = (1.307, 1.0, 1.0)
ob_cube.lock_rotations_4d = False
ob_cube.empty_display_type = 'ARROWS'
ob_cube.lineart.crease_threshold = 0.0
ob_lamp.location = (9.927, 1.005, 22.89)
ob_lamp.rotation_euler = (0.6503, 0.05522, 1.866)
ob_lamp.lock_rotations_4d = False
ob_lamp.empty_display_type = 'ARROWS'
ob_lamp.color = (0.0, 0.0, 0.0, 0.0)
ob_lamp.lineart.crease_threshold = 0.0
ob_camera.location = (14.96, -6.508, 5.344)
ob_camera.rotation_euler = (1.109, 0.01082, 0.8149)
ob_camera.lock_rotations_4d = False
ob_camera.empty_display_type = 'ARROWS'
ob_camera.color = (0.0, 0.0, 0.0, 0.0)
ob_camera.display_type = 'WIRE'
ob_camera.lineart.crease_threshold = 0.0

# ---- collection membership
col_collection_1.objects.link(ob_cube_007)
col_collection_1.objects.link(ob_cube_006)
col_collection_1.objects.link(ob_cube_005)
col_collection_1.objects.link(ob_cube_004)
col_collection_1.objects.link(ob_cube_001)
col_collection_1.objects.link(ob_caminha)
col_collection_1.objects.link(ob_carro)
col_collection_1.objects.link(ob_cube)
col_collection_1.objects.link(ob_lamp)
col_collection_1.objects.link(ob_camera)

# ---- scene / render settings (as saved in the file)
scene.camera = ob_camera
scene.frame_start = 1; scene.frame_end = 250; scene.frame_set(1)
scene.render.engine = 'BLENDER_EEVEE_NEXT'
scene.render.resolution_percentage = 50
scene.render.dither_intensity = 0.0
scene.cycles.use_denoising = False
scene.cycles.samples = 10
scene.cycles.sampling_pattern = 'TABULATED_SOBOL'
scene.cycles.light_sampling_threshold = 0.0
scene.cycles.use_adaptive_sampling = False
scene.cycles.use_light_tree = False
scene.cycles.blur_glossy = 0.0
scene.cycles.volume_bounces = 1
scene.cycles.pixel_filter_type = 'GAUSSIAN'
scene.cycles.sample_clamp_indirect = 0.0
scene.view_settings.view_transform = 'Standard'
bpy.context.view_layer.update()
